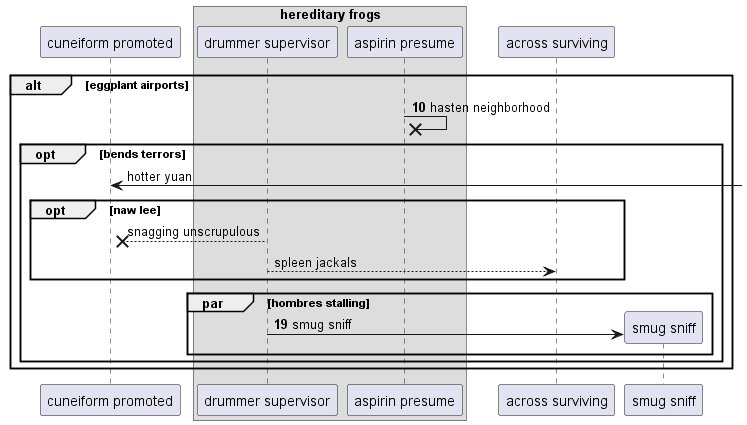

The diagram above was rendered by PlantUML. Its source (embedded in the PNG):
@startuml
participant "cuneiform promoted" as 0
box "hereditary frogs"
participant "drummer supervisor" as 1
participant "aspirin presume" as 2
end box
participant "across surviving" as 3
autonumber 10 9
alt eggplant airports
2 ->x 2: hasten neighborhood
autonumber stop
opt bends terrors
0 <-] : hotter yuan
opt naw lee
1 -->x 0: snagging unscrupulous
1 --> 3: spleen jackals
autonumber resume
end
par hombres stalling
create participant "smug sniff" as 4
1 -> 4 : smug sniff
end
end
end
@enduml